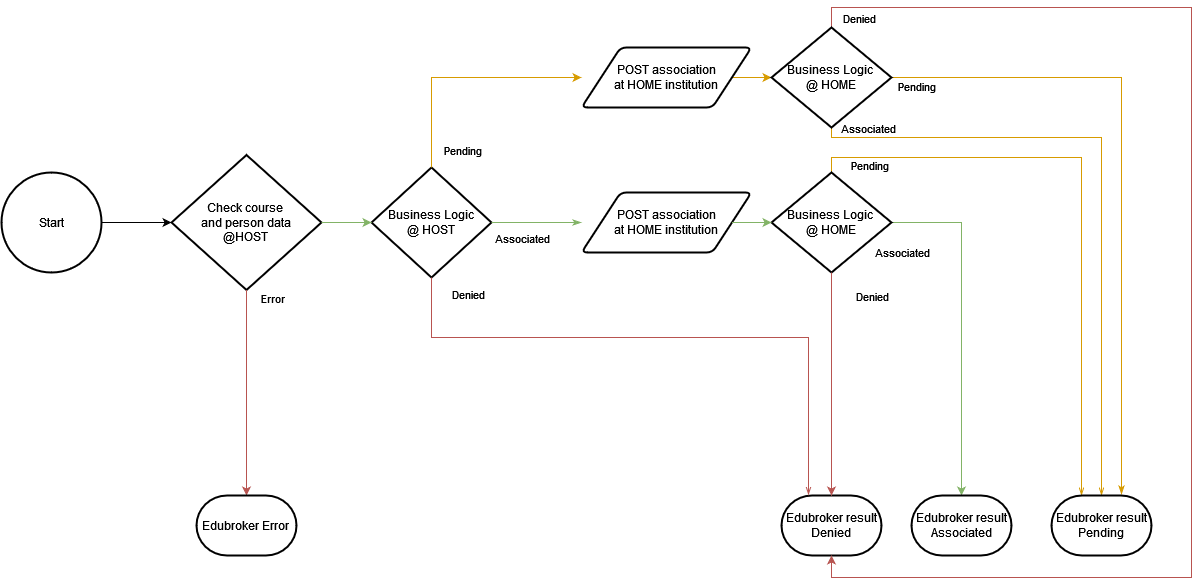

The diagram above was exported from draw.io. Its source (the exported page's mxGraphModel, read from the mxfile embedded in the PNG):
<mxGraphModel dx="2074" dy="1134" grid="1" gridSize="10" guides="1" tooltips="1" connect="1" arrows="1" fold="1" page="1" pageScale="1" pageWidth="1169" pageHeight="827" math="0" shadow="0">
  <root>
    <mxCell id="0" />
    <mxCell id="1" parent="0" />
    <mxCell id="3" value="Start" style="strokeWidth=2;html=1;shape=mxgraph.flowchart.start_2;whiteSpace=wrap;" parent="1" vertex="1">
      <mxGeometry x="30" y="195" width="100" height="100" as="geometry" />
    </mxCell>
    <mxCell id="9" value="&lt;div&gt;Check course&amp;nbsp;&lt;/div&gt;&lt;div&gt;and person data&lt;/div&gt;&lt;div&gt;@HOST&lt;br&gt;&lt;/div&gt;" style="strokeWidth=2;html=1;shape=mxgraph.flowchart.decision;whiteSpace=wrap;" parent="1" vertex="1">
      <mxGeometry x="200" y="177.5" width="150" height="135" as="geometry" />
    </mxCell>
    <mxCell id="10" style="edgeStyle=orthogonalEdgeStyle;rounded=0;orthogonalLoop=1;jettySize=auto;html=1;entryX=0;entryY=0.5;entryDx=0;entryDy=0;entryPerimeter=0;fillColor=#ffe6cc;strokeColor=#d79b00;" parent="1" source="sIMDlrYZV-DwqEleEBH8-46" target="31" edge="1">
      <mxGeometry relative="1" as="geometry">
        <Array as="points">
          <mxPoint x="677" y="100" />
        </Array>
      </mxGeometry>
    </mxCell>
    <mxCell id="13" value="&lt;div&gt;Business Logic&lt;/div&gt;&lt;div&gt;@ HOST&lt;/div&gt;" style="strokeWidth=2;html=1;shape=mxgraph.flowchart.decision;whiteSpace=wrap;" parent="1" vertex="1">
      <mxGeometry x="400" y="190" width="120" height="110" as="geometry" />
    </mxCell>
    <mxCell id="15" style="edgeStyle=orthogonalEdgeStyle;rounded=0;orthogonalLoop=1;jettySize=auto;html=1;entryX=0.5;entryY=0;entryDx=0;entryDy=0;entryPerimeter=0;fillColor=#d5e8d4;strokeColor=#82b366;" parent="1" source="19" target="sIMDlrYZV-DwqEleEBH8-58" edge="1">
      <mxGeometry relative="1" as="geometry">
        <mxPoint x="1058.5" y="290" as="targetPoint" />
        <Array as="points">
          <mxPoint x="990" y="245" />
        </Array>
      </mxGeometry>
    </mxCell>
    <mxCell id="16" value="Associated" style="edgeLabel;html=1;align=center;verticalAlign=middle;resizable=0;points=[];labelBackgroundColor=none;" parent="15" vertex="1" connectable="0">
      <mxGeometry x="-0.415" y="-1" relative="1" as="geometry">
        <mxPoint x="-59" y="-1" as="offset" />
      </mxGeometry>
    </mxCell>
    <mxCell id="17" style="edgeStyle=orthogonalEdgeStyle;rounded=0;orthogonalLoop=1;jettySize=auto;html=1;entryX=0.3;entryY=0;entryDx=0;entryDy=0;entryPerimeter=0;endArrow=openThin;endFill=0;fillColor=#ffe6cc;strokeColor=#d79b00;exitX=0.5;exitY=0;exitDx=0;exitDy=0;exitPerimeter=0;" parent="1" source="19" target="sIMDlrYZV-DwqEleEBH8-59" edge="1">
      <mxGeometry relative="1" as="geometry">
        <Array as="points">
          <mxPoint x="860" y="180" />
          <mxPoint x="1110" y="180" />
        </Array>
        <mxPoint x="1217" y="306.98" as="targetPoint" />
      </mxGeometry>
    </mxCell>
    <mxCell id="18" value="Pending" style="edgeLabel;html=1;align=center;verticalAlign=middle;resizable=0;points=[];labelBackgroundColor=none;" parent="17" vertex="1" connectable="0">
      <mxGeometry x="-0.6948" y="-7" relative="1" as="geometry">
        <mxPoint x="-40" as="offset" />
      </mxGeometry>
    </mxCell>
    <mxCell id="19" value="&lt;div&gt;Business Logic&amp;nbsp;&lt;/div&gt;&lt;div&gt;@ HOME&lt;/div&gt;" style="strokeWidth=2;html=1;shape=mxgraph.flowchart.decision;whiteSpace=wrap;" parent="1" vertex="1">
      <mxGeometry x="800" y="195" width="120" height="100" as="geometry" />
    </mxCell>
    <mxCell id="20" value="&lt;div&gt;Edubroker result&lt;/div&gt;&lt;div&gt;Denied&lt;br&gt;&lt;/div&gt;" style="strokeWidth=2;html=1;shape=mxgraph.flowchart.terminator;whiteSpace=wrap;" parent="1" vertex="1">
      <mxGeometry x="810" y="518" width="100" height="60" as="geometry" />
    </mxCell>
    <mxCell id="25" style="edgeStyle=orthogonalEdgeStyle;rounded=0;orthogonalLoop=1;jettySize=auto;html=1;entryX=0.5;entryY=1;entryDx=0;entryDy=0;entryPerimeter=0;fillColor=#f8cecc;strokeColor=#b85450;exitX=0.5;exitY=0;exitDx=0;exitDy=0;exitPerimeter=0;" parent="1" source="31" target="20" edge="1">
      <mxGeometry relative="1" as="geometry">
        <Array as="points">
          <mxPoint x="860" y="30" />
          <mxPoint x="1220" y="30" />
          <mxPoint x="1220" y="600" />
          <mxPoint x="860" y="600" />
        </Array>
      </mxGeometry>
    </mxCell>
    <mxCell id="26" value="Denied" style="edgeLabel;html=1;align=center;verticalAlign=middle;resizable=0;points=[];labelBackgroundColor=none;" parent="25" vertex="1" connectable="0">
      <mxGeometry x="-0.8999" y="-4" relative="1" as="geometry">
        <mxPoint x="-20" y="6" as="offset" />
      </mxGeometry>
    </mxCell>
    <mxCell id="27" style="edgeStyle=orthogonalEdgeStyle;rounded=0;orthogonalLoop=1;jettySize=auto;html=1;entryX=0.5;entryY=0;entryDx=0;entryDy=0;entryPerimeter=0;endArrow=openThin;endFill=0;exitX=0.5;exitY=1;exitDx=0;exitDy=0;exitPerimeter=0;fillColor=#ffe6cc;strokeColor=#d79b00;" parent="1" source="31" target="sIMDlrYZV-DwqEleEBH8-59" edge="1">
      <mxGeometry relative="1" as="geometry">
        <Array as="points">
          <mxPoint x="860" y="160" />
          <mxPoint x="1130" y="160" />
        </Array>
        <mxPoint x="1233" y="306.98" as="targetPoint" />
      </mxGeometry>
    </mxCell>
    <mxCell id="28" value="Associated" style="edgeLabel;html=1;align=center;verticalAlign=middle;resizable=0;points=[];labelBackgroundColor=none;" parent="27" vertex="1" connectable="0">
      <mxGeometry x="-0.8704" y="-2" relative="1" as="geometry">
        <mxPoint x="5" y="-12" as="offset" />
      </mxGeometry>
    </mxCell>
    <mxCell id="29" style="edgeStyle=orthogonalEdgeStyle;rounded=0;orthogonalLoop=1;jettySize=auto;html=1;entryX=0.7;entryY=-0.017;entryDx=0;entryDy=0;endArrow=classicThin;endFill=1;entryPerimeter=0;fillColor=#ffe6cc;strokeColor=#d79b00;" parent="1" source="31" target="sIMDlrYZV-DwqEleEBH8-59" edge="1">
      <mxGeometry relative="1" as="geometry">
        <mxPoint x="1250" y="305" as="targetPoint" />
      </mxGeometry>
    </mxCell>
    <mxCell id="30" value="Pending" style="edgeLabel;html=1;align=center;verticalAlign=middle;resizable=0;points=[];labelBackgroundColor=none;" parent="29" vertex="1" connectable="0">
      <mxGeometry x="-0.4703" y="1" relative="1" as="geometry">
        <mxPoint x="-147" y="9" as="offset" />
      </mxGeometry>
    </mxCell>
    <mxCell id="31" value="&lt;div&gt;Business Logic&amp;nbsp;&lt;/div&gt;&lt;div&gt;@ HOME&lt;/div&gt;" style="strokeWidth=2;html=1;shape=mxgraph.flowchart.decision;whiteSpace=wrap;" parent="1" vertex="1">
      <mxGeometry x="800" y="50" width="120" height="100" as="geometry" />
    </mxCell>
    <mxCell id="35" value="" style="edgeStyle=orthogonalEdgeStyle;rounded=0;orthogonalLoop=1;jettySize=auto;html=1;entryX=0.27;entryY=-0.011;entryDx=0;entryDy=0;endArrow=openThin;endFill=0;entryPerimeter=0;exitX=0.5;exitY=1;exitDx=0;exitDy=0;exitPerimeter=0;fillColor=#f8cecc;strokeColor=#b85450;" parent="1" source="13" target="20" edge="1">
      <mxGeometry relative="1" as="geometry">
        <Array as="points">
          <mxPoint x="460" y="360" />
          <mxPoint x="837" y="360" />
        </Array>
        <mxPoint x="677" y="300" as="sourcePoint" />
        <mxPoint x="800" y="505" as="targetPoint" />
      </mxGeometry>
    </mxCell>
    <mxCell id="36" value="Denied" style="edgeLabel;html=1;align=center;verticalAlign=middle;resizable=0;points=[];labelBackgroundColor=none;" parent="35" vertex="1" connectable="0">
      <mxGeometry x="-0.7797" y="-1" relative="1" as="geometry">
        <mxPoint x="31" y="-45" as="offset" />
      </mxGeometry>
    </mxCell>
    <mxCell id="sIMDlrYZV-DwqEleEBH8-42" style="edgeStyle=orthogonalEdgeStyle;rounded=0;orthogonalLoop=1;jettySize=auto;html=1;entryX=0;entryY=0.5;entryDx=0;entryDy=0;entryPerimeter=0;" edge="1" parent="1" source="3" target="9">
      <mxGeometry relative="1" as="geometry" />
    </mxCell>
    <mxCell id="sIMDlrYZV-DwqEleEBH8-45" style="edgeStyle=orthogonalEdgeStyle;rounded=0;orthogonalLoop=1;jettySize=auto;html=1;entryX=0;entryY=0.5;entryDx=0;entryDy=0;entryPerimeter=0;fillColor=#d5e8d4;strokeColor=#82b366;" edge="1" parent="1" source="9" target="13">
      <mxGeometry relative="1" as="geometry" />
    </mxCell>
    <mxCell id="sIMDlrYZV-DwqEleEBH8-47" value="" style="edgeStyle=orthogonalEdgeStyle;rounded=0;orthogonalLoop=1;jettySize=auto;html=1;entryX=0;entryY=0.5;entryDx=0;entryDy=0;entryPerimeter=0;fillColor=#ffe6cc;strokeColor=#d79b00;" edge="1" parent="1" source="13" target="sIMDlrYZV-DwqEleEBH8-46">
      <mxGeometry relative="1" as="geometry">
        <Array as="points">
          <mxPoint x="460" y="100" />
        </Array>
        <mxPoint x="677" y="190" as="sourcePoint" />
        <mxPoint x="800" y="100" as="targetPoint" />
      </mxGeometry>
    </mxCell>
    <mxCell id="sIMDlrYZV-DwqEleEBH8-48" value="Pending" style="edgeLabel;html=1;align=center;verticalAlign=middle;resizable=0;points=[];labelBackgroundColor=none;" vertex="1" connectable="0" parent="sIMDlrYZV-DwqEleEBH8-47">
      <mxGeometry x="-0.7653" y="-4" relative="1" as="geometry">
        <mxPoint x="26" y="10" as="offset" />
      </mxGeometry>
    </mxCell>
    <mxCell id="sIMDlrYZV-DwqEleEBH8-46" value="&lt;div&gt;POST association&lt;/div&gt;&lt;div&gt;at HOME institution&lt;/div&gt;" style="shape=parallelogram;html=1;strokeWidth=2;perimeter=parallelogramPerimeter;whiteSpace=wrap;rounded=1;arcSize=12;size=0.23;fillColor=default;" vertex="1" parent="1">
      <mxGeometry x="610" y="70" width="170" height="60" as="geometry" />
    </mxCell>
    <mxCell id="sIMDlrYZV-DwqEleEBH8-50" value="" style="edgeStyle=orthogonalEdgeStyle;rounded=0;orthogonalLoop=1;jettySize=auto;html=1;entryX=0;entryY=0.5;entryDx=0;entryDy=0;entryPerimeter=0;endArrow=classicThin;endFill=1;labelBackgroundColor=none;fillColor=#d5e8d4;strokeColor=#82b366;" edge="1" parent="1" source="13" target="sIMDlrYZV-DwqEleEBH8-49">
      <mxGeometry x="-0.5873" y="-25" relative="1" as="geometry">
        <mxPoint as="offset" />
        <mxPoint x="570" y="245" as="sourcePoint" />
        <mxPoint x="800" y="245" as="targetPoint" />
      </mxGeometry>
    </mxCell>
    <mxCell id="sIMDlrYZV-DwqEleEBH8-56" value="Associated" style="edgeLabel;html=1;align=center;verticalAlign=middle;resizable=0;points=[];" vertex="1" connectable="0" parent="sIMDlrYZV-DwqEleEBH8-50">
      <mxGeometry x="-0.2909" y="-1" relative="1" as="geometry">
        <mxPoint x="-2" y="14" as="offset" />
      </mxGeometry>
    </mxCell>
    <mxCell id="sIMDlrYZV-DwqEleEBH8-49" value="&lt;div&gt;POST association&lt;/div&gt;&lt;div&gt;at HOME institution&lt;/div&gt;" style="shape=parallelogram;html=1;strokeWidth=2;perimeter=parallelogramPerimeter;whiteSpace=wrap;rounded=1;arcSize=12;size=0.23;fillColor=default;" vertex="1" parent="1">
      <mxGeometry x="610" y="215" width="170" height="60" as="geometry" />
    </mxCell>
    <mxCell id="sIMDlrYZV-DwqEleEBH8-53" style="edgeStyle=orthogonalEdgeStyle;rounded=0;orthogonalLoop=1;jettySize=auto;html=1;entryX=0.5;entryY=0;entryDx=0;entryDy=0;entryPerimeter=0;fillColor=#f8cecc;strokeColor=#b85450;" edge="1" parent="1" source="19" target="20">
      <mxGeometry relative="1" as="geometry">
        <mxPoint x="790" y="470" as="targetPoint" />
        <Array as="points">
          <mxPoint x="860" y="470" />
          <mxPoint x="860" y="470" />
        </Array>
      </mxGeometry>
    </mxCell>
    <mxCell id="sIMDlrYZV-DwqEleEBH8-54" value="&lt;div&gt;Denied&lt;/div&gt;" style="edgeLabel;html=1;align=center;verticalAlign=middle;resizable=0;points=[];" vertex="1" connectable="0" parent="sIMDlrYZV-DwqEleEBH8-53">
      <mxGeometry x="-0.13" y="-2" relative="1" as="geometry">
        <mxPoint x="42" y="-74" as="offset" />
      </mxGeometry>
    </mxCell>
    <mxCell id="sIMDlrYZV-DwqEleEBH8-55" style="edgeStyle=orthogonalEdgeStyle;rounded=0;orthogonalLoop=1;jettySize=auto;html=1;exitX=1;exitY=0.5;exitDx=0;exitDy=0;entryX=0;entryY=0.5;entryDx=0;entryDy=0;entryPerimeter=0;fillColor=#d5e8d4;strokeColor=#82b366;" edge="1" parent="1" source="sIMDlrYZV-DwqEleEBH8-49" target="19">
      <mxGeometry relative="1" as="geometry" />
    </mxCell>
    <mxCell id="sIMDlrYZV-DwqEleEBH8-58" value="&lt;div&gt;Edubroker result&lt;/div&gt;&lt;div&gt;Associated&lt;/div&gt;" style="strokeWidth=2;html=1;shape=mxgraph.flowchart.terminator;whiteSpace=wrap;" vertex="1" parent="1">
      <mxGeometry x="940" y="518" width="100" height="60" as="geometry" />
    </mxCell>
    <mxCell id="sIMDlrYZV-DwqEleEBH8-59" value="&lt;div&gt;Edubroker result&lt;/div&gt;&lt;div&gt;Pending&lt;br&gt;&lt;/div&gt;" style="strokeWidth=2;html=1;shape=mxgraph.flowchart.terminator;whiteSpace=wrap;" vertex="1" parent="1">
      <mxGeometry x="1080" y="518" width="100" height="60" as="geometry" />
    </mxCell>
    <mxCell id="sIMDlrYZV-DwqEleEBH8-63" value="" style="edgeStyle=orthogonalEdgeStyle;rounded=0;orthogonalLoop=1;jettySize=auto;html=1;entryX=0.5;entryY=0;entryDx=0;entryDy=0;entryPerimeter=0;exitX=0.5;exitY=1;exitDx=0;exitDy=0;exitPerimeter=0;fillColor=#f8cecc;strokeColor=#b85450;" edge="1" parent="1" source="9" target="sIMDlrYZV-DwqEleEBH8-62">
      <mxGeometry relative="1" as="geometry">
        <Array as="points" />
        <mxPoint x="274.5" y="330" as="sourcePoint" />
        <mxPoint x="274.5" y="535.5" as="targetPoint" />
      </mxGeometry>
    </mxCell>
    <mxCell id="sIMDlrYZV-DwqEleEBH8-64" value="Error" style="edgeLabel;html=1;align=center;verticalAlign=middle;resizable=0;points=[];labelBackgroundColor=none;" vertex="1" connectable="0" parent="sIMDlrYZV-DwqEleEBH8-63">
      <mxGeometry x="-0.8879" y="4" relative="1" as="geometry">
        <mxPoint x="21" y="-4" as="offset" />
      </mxGeometry>
    </mxCell>
    <mxCell id="sIMDlrYZV-DwqEleEBH8-62" value="&lt;div&gt;Edubroker Error&lt;br&gt;&lt;/div&gt;" style="strokeWidth=2;html=1;shape=mxgraph.flowchart.terminator;whiteSpace=wrap;" vertex="1" parent="1">
      <mxGeometry x="225" y="518" width="100" height="60" as="geometry" />
    </mxCell>
  </root>
</mxGraphModel>